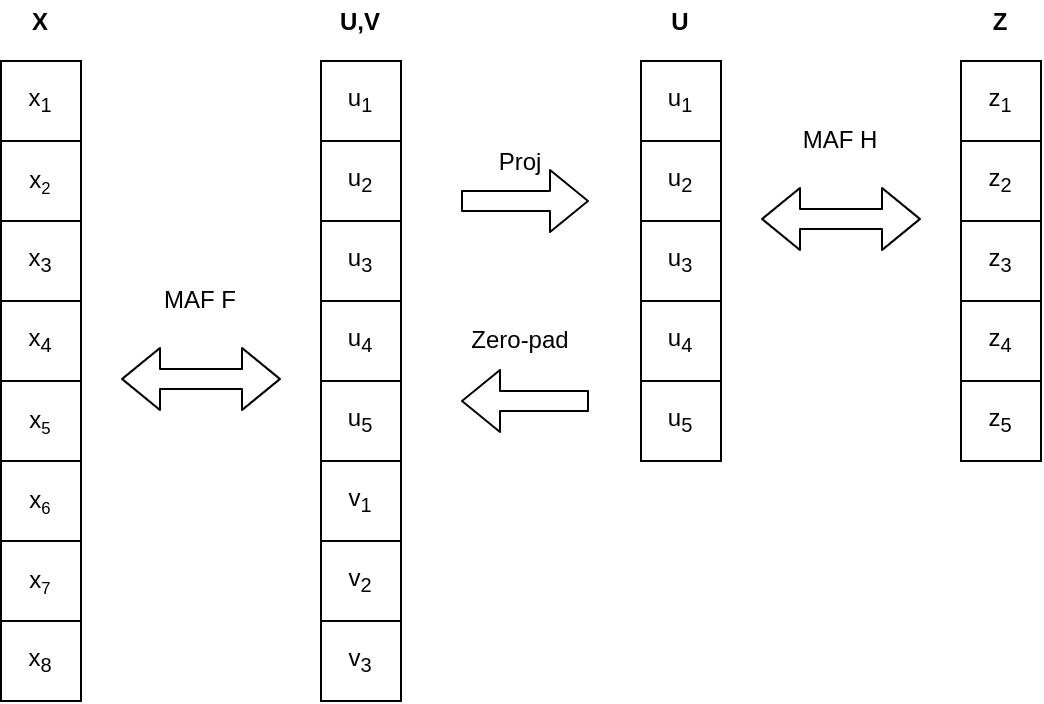

The diagram above was exported from draw.io. Its source (the exported page's mxGraphModel, read from the mxfile embedded in the PNG):
<mxGraphModel dx="877" dy="588" grid="1" gridSize="10" guides="1" tooltips="1" connect="1" arrows="1" fold="1" page="1" pageScale="1" pageWidth="1169" pageHeight="826" math="0" shadow="0">
  <root>
    <mxCell id="0" />
    <mxCell id="1" parent="0" />
    <mxCell id="3QGjoKsa6os99loGWtg2-3" value="x&lt;sub&gt;1&lt;/sub&gt;" style="whiteSpace=wrap;html=1;aspect=fixed;" parent="1" vertex="1">
      <mxGeometry x="200" y="240" width="40" height="40" as="geometry" />
    </mxCell>
    <mxCell id="3QGjoKsa6os99loGWtg2-4" value="x&lt;span style=&quot;font-size: 10px&quot;&gt;&lt;sub&gt;2&lt;/sub&gt;&lt;/span&gt;" style="whiteSpace=wrap;html=1;aspect=fixed;" parent="1" vertex="1">
      <mxGeometry x="200" y="280" width="40" height="40" as="geometry" />
    </mxCell>
    <mxCell id="3QGjoKsa6os99loGWtg2-5" value="x&lt;sub&gt;3&lt;/sub&gt;" style="whiteSpace=wrap;html=1;aspect=fixed;" parent="1" vertex="1">
      <mxGeometry x="200" y="320" width="40" height="40" as="geometry" />
    </mxCell>
    <mxCell id="3QGjoKsa6os99loGWtg2-6" value="x&lt;sub&gt;4&lt;/sub&gt;" style="whiteSpace=wrap;html=1;aspect=fixed;" parent="1" vertex="1">
      <mxGeometry x="200" y="360" width="40" height="40" as="geometry" />
    </mxCell>
    <mxCell id="3QGjoKsa6os99loGWtg2-7" value="x&lt;span style=&quot;font-size: 10px&quot;&gt;&lt;sub&gt;5&lt;/sub&gt;&lt;/span&gt;" style="whiteSpace=wrap;html=1;aspect=fixed;" parent="1" vertex="1">
      <mxGeometry x="200" y="400" width="40" height="40" as="geometry" />
    </mxCell>
    <mxCell id="3QGjoKsa6os99loGWtg2-8" value="x&lt;span style=&quot;font-size: 10px&quot;&gt;&lt;sub&gt;6&lt;/sub&gt;&lt;/span&gt;" style="whiteSpace=wrap;html=1;aspect=fixed;" parent="1" vertex="1">
      <mxGeometry x="200" y="440" width="40" height="40" as="geometry" />
    </mxCell>
    <mxCell id="3QGjoKsa6os99loGWtg2-9" value="x&lt;span style=&quot;font-size: 10px&quot;&gt;&lt;sub&gt;7&lt;/sub&gt;&lt;/span&gt;" style="whiteSpace=wrap;html=1;aspect=fixed;" parent="1" vertex="1">
      <mxGeometry x="200" y="480" width="40" height="40" as="geometry" />
    </mxCell>
    <mxCell id="3QGjoKsa6os99loGWtg2-10" value="x&lt;sub&gt;8&lt;/sub&gt;" style="whiteSpace=wrap;html=1;aspect=fixed;" parent="1" vertex="1">
      <mxGeometry x="200" y="520" width="40" height="40" as="geometry" />
    </mxCell>
    <mxCell id="3QGjoKsa6os99loGWtg2-11" value="&lt;span style=&quot;font-size: 12px&quot;&gt;u&lt;sub&gt;1&lt;/sub&gt;&lt;/span&gt;" style="whiteSpace=wrap;html=1;aspect=fixed;" parent="1" vertex="1">
      <mxGeometry x="360" y="240" width="40" height="40" as="geometry" />
    </mxCell>
    <mxCell id="3QGjoKsa6os99loGWtg2-12" value="u&lt;sub&gt;2&lt;/sub&gt;" style="whiteSpace=wrap;html=1;aspect=fixed;" parent="1" vertex="1">
      <mxGeometry x="360" y="280" width="40" height="40" as="geometry" />
    </mxCell>
    <mxCell id="3QGjoKsa6os99loGWtg2-13" value="u&lt;sub&gt;3&lt;/sub&gt;" style="whiteSpace=wrap;html=1;aspect=fixed;" parent="1" vertex="1">
      <mxGeometry x="360" y="320" width="40" height="40" as="geometry" />
    </mxCell>
    <mxCell id="3QGjoKsa6os99loGWtg2-14" value="u&lt;sub&gt;4&lt;/sub&gt;" style="whiteSpace=wrap;html=1;aspect=fixed;" parent="1" vertex="1">
      <mxGeometry x="360" y="360" width="40" height="40" as="geometry" />
    </mxCell>
    <mxCell id="3QGjoKsa6os99loGWtg2-15" value="u&lt;sub&gt;5&lt;/sub&gt;" style="whiteSpace=wrap;html=1;aspect=fixed;" parent="1" vertex="1">
      <mxGeometry x="360" y="400" width="40" height="40" as="geometry" />
    </mxCell>
    <mxCell id="3QGjoKsa6os99loGWtg2-16" value="v&lt;sub&gt;1&lt;/sub&gt;" style="whiteSpace=wrap;html=1;aspect=fixed;" parent="1" vertex="1">
      <mxGeometry x="360" y="440" width="40" height="40" as="geometry" />
    </mxCell>
    <mxCell id="3QGjoKsa6os99loGWtg2-18" value="v&lt;sub&gt;2&lt;/sub&gt;" style="whiteSpace=wrap;html=1;aspect=fixed;" parent="1" vertex="1">
      <mxGeometry x="360" y="480" width="40" height="40" as="geometry" />
    </mxCell>
    <mxCell id="3QGjoKsa6os99loGWtg2-19" value="v&lt;sub&gt;3&lt;/sub&gt;" style="whiteSpace=wrap;html=1;aspect=fixed;" parent="1" vertex="1">
      <mxGeometry x="360" y="520" width="40" height="40" as="geometry" />
    </mxCell>
    <mxCell id="3QGjoKsa6os99loGWtg2-20" value="" style="shape=flexArrow;endArrow=classic;startArrow=classic;html=1;" parent="1" edge="1">
      <mxGeometry width="50" height="50" relative="1" as="geometry">
        <mxPoint x="260" y="399" as="sourcePoint" />
        <mxPoint x="340" y="399" as="targetPoint" />
      </mxGeometry>
    </mxCell>
    <mxCell id="3QGjoKsa6os99loGWtg2-21" value="MAF F" style="text;html=1;strokeColor=none;fillColor=none;align=center;verticalAlign=middle;whiteSpace=wrap;rounded=0;" parent="1" vertex="1">
      <mxGeometry x="270" y="349" width="60" height="20" as="geometry" />
    </mxCell>
    <mxCell id="3QGjoKsa6os99loGWtg2-22" value="" style="shape=flexArrow;endArrow=classic;startArrow=classic;html=1;" parent="1" edge="1">
      <mxGeometry width="50" height="50" relative="1" as="geometry">
        <mxPoint x="580" y="319" as="sourcePoint" />
        <mxPoint x="660" y="319" as="targetPoint" />
      </mxGeometry>
    </mxCell>
    <mxCell id="3QGjoKsa6os99loGWtg2-23" value="MAF H" style="text;html=1;strokeColor=none;fillColor=none;align=center;verticalAlign=middle;whiteSpace=wrap;rounded=0;" parent="1" vertex="1">
      <mxGeometry x="590" y="269" width="60" height="20" as="geometry" />
    </mxCell>
    <mxCell id="3QGjoKsa6os99loGWtg2-24" value="z&lt;sub&gt;1&lt;/sub&gt;" style="whiteSpace=wrap;html=1;aspect=fixed;" parent="1" vertex="1">
      <mxGeometry x="680" y="240" width="40" height="40" as="geometry" />
    </mxCell>
    <mxCell id="3QGjoKsa6os99loGWtg2-25" value="z&lt;sub&gt;2&lt;/sub&gt;" style="whiteSpace=wrap;html=1;aspect=fixed;" parent="1" vertex="1">
      <mxGeometry x="680" y="280" width="40" height="40" as="geometry" />
    </mxCell>
    <mxCell id="3QGjoKsa6os99loGWtg2-26" value="z&lt;sub&gt;3&lt;/sub&gt;" style="whiteSpace=wrap;html=1;aspect=fixed;" parent="1" vertex="1">
      <mxGeometry x="680" y="320" width="40" height="40" as="geometry" />
    </mxCell>
    <mxCell id="3QGjoKsa6os99loGWtg2-27" value="&lt;font style=&quot;font-size: 12px&quot;&gt;z&lt;sub&gt;4&lt;/sub&gt;&lt;/font&gt;" style="whiteSpace=wrap;html=1;aspect=fixed;" parent="1" vertex="1">
      <mxGeometry x="680" y="360" width="40" height="40" as="geometry" />
    </mxCell>
    <mxCell id="3QGjoKsa6os99loGWtg2-28" value="z&lt;sub&gt;5&lt;/sub&gt;" style="whiteSpace=wrap;html=1;aspect=fixed;" parent="1" vertex="1">
      <mxGeometry x="680" y="400" width="40" height="40" as="geometry" />
    </mxCell>
    <mxCell id="3QGjoKsa6os99loGWtg2-29" value="&lt;span style=&quot;font-size: 12px&quot;&gt;u&lt;sub&gt;1&lt;/sub&gt;&lt;/span&gt;" style="whiteSpace=wrap;html=1;aspect=fixed;" parent="1" vertex="1">
      <mxGeometry x="520" y="240" width="40" height="40" as="geometry" />
    </mxCell>
    <mxCell id="3QGjoKsa6os99loGWtg2-30" value="u&lt;sub&gt;2&lt;/sub&gt;" style="whiteSpace=wrap;html=1;aspect=fixed;" parent="1" vertex="1">
      <mxGeometry x="520" y="280" width="40" height="40" as="geometry" />
    </mxCell>
    <mxCell id="3QGjoKsa6os99loGWtg2-31" value="u&lt;sub&gt;3&lt;/sub&gt;" style="whiteSpace=wrap;html=1;aspect=fixed;" parent="1" vertex="1">
      <mxGeometry x="520" y="320" width="40" height="40" as="geometry" />
    </mxCell>
    <mxCell id="3QGjoKsa6os99loGWtg2-32" value="u&lt;sub&gt;4&lt;/sub&gt;" style="whiteSpace=wrap;html=1;aspect=fixed;" parent="1" vertex="1">
      <mxGeometry x="520" y="360" width="40" height="40" as="geometry" />
    </mxCell>
    <mxCell id="3QGjoKsa6os99loGWtg2-33" value="u&lt;sub&gt;5&lt;/sub&gt;" style="whiteSpace=wrap;html=1;aspect=fixed;" parent="1" vertex="1">
      <mxGeometry x="520" y="400" width="40" height="40" as="geometry" />
    </mxCell>
    <mxCell id="3QGjoKsa6os99loGWtg2-40" value="&lt;b&gt;X&lt;/b&gt;" style="text;html=1;strokeColor=none;fillColor=none;align=center;verticalAlign=middle;whiteSpace=wrap;rounded=0;" parent="1" vertex="1">
      <mxGeometry x="200" y="210" width="40" height="20" as="geometry" />
    </mxCell>
    <mxCell id="3QGjoKsa6os99loGWtg2-41" value="&lt;b&gt;U,V&lt;/b&gt;" style="text;html=1;strokeColor=none;fillColor=none;align=center;verticalAlign=middle;whiteSpace=wrap;rounded=0;" parent="1" vertex="1">
      <mxGeometry x="360" y="210" width="40" height="20" as="geometry" />
    </mxCell>
    <mxCell id="3QGjoKsa6os99loGWtg2-42" value="&lt;b&gt;U&lt;/b&gt;" style="text;html=1;strokeColor=none;fillColor=none;align=center;verticalAlign=middle;whiteSpace=wrap;rounded=0;" parent="1" vertex="1">
      <mxGeometry x="520" y="210" width="40" height="20" as="geometry" />
    </mxCell>
    <mxCell id="3QGjoKsa6os99loGWtg2-43" value="&lt;b&gt;Z&lt;/b&gt;" style="text;html=1;strokeColor=none;fillColor=none;align=center;verticalAlign=middle;whiteSpace=wrap;rounded=0;" parent="1" vertex="1">
      <mxGeometry x="680" y="210" width="40" height="20" as="geometry" />
    </mxCell>
    <mxCell id="6bvZ859zyP_p3b_ScudL-2" value="" style="shape=flexArrow;endArrow=classic;html=1;" edge="1" parent="1">
      <mxGeometry width="50" height="50" relative="1" as="geometry">
        <mxPoint x="430" y="310" as="sourcePoint" />
        <mxPoint x="494" y="310" as="targetPoint" />
      </mxGeometry>
    </mxCell>
    <mxCell id="6bvZ859zyP_p3b_ScudL-3" value="Proj" style="text;html=1;strokeColor=none;fillColor=none;align=center;verticalAlign=middle;whiteSpace=wrap;rounded=0;" vertex="1" parent="1">
      <mxGeometry x="430" y="280" width="60" height="20" as="geometry" />
    </mxCell>
    <mxCell id="6bvZ859zyP_p3b_ScudL-4" value="" style="shape=flexArrow;endArrow=classic;html=1;" edge="1" parent="1">
      <mxGeometry width="50" height="50" relative="1" as="geometry">
        <mxPoint x="494" y="410" as="sourcePoint" />
        <mxPoint x="430" y="410" as="targetPoint" />
      </mxGeometry>
    </mxCell>
    <mxCell id="6bvZ859zyP_p3b_ScudL-5" value="Zero-pad" style="text;html=1;strokeColor=none;fillColor=none;align=center;verticalAlign=middle;whiteSpace=wrap;rounded=0;" vertex="1" parent="1">
      <mxGeometry x="430" y="369" width="60" height="20" as="geometry" />
    </mxCell>
  </root>
</mxGraphModel>